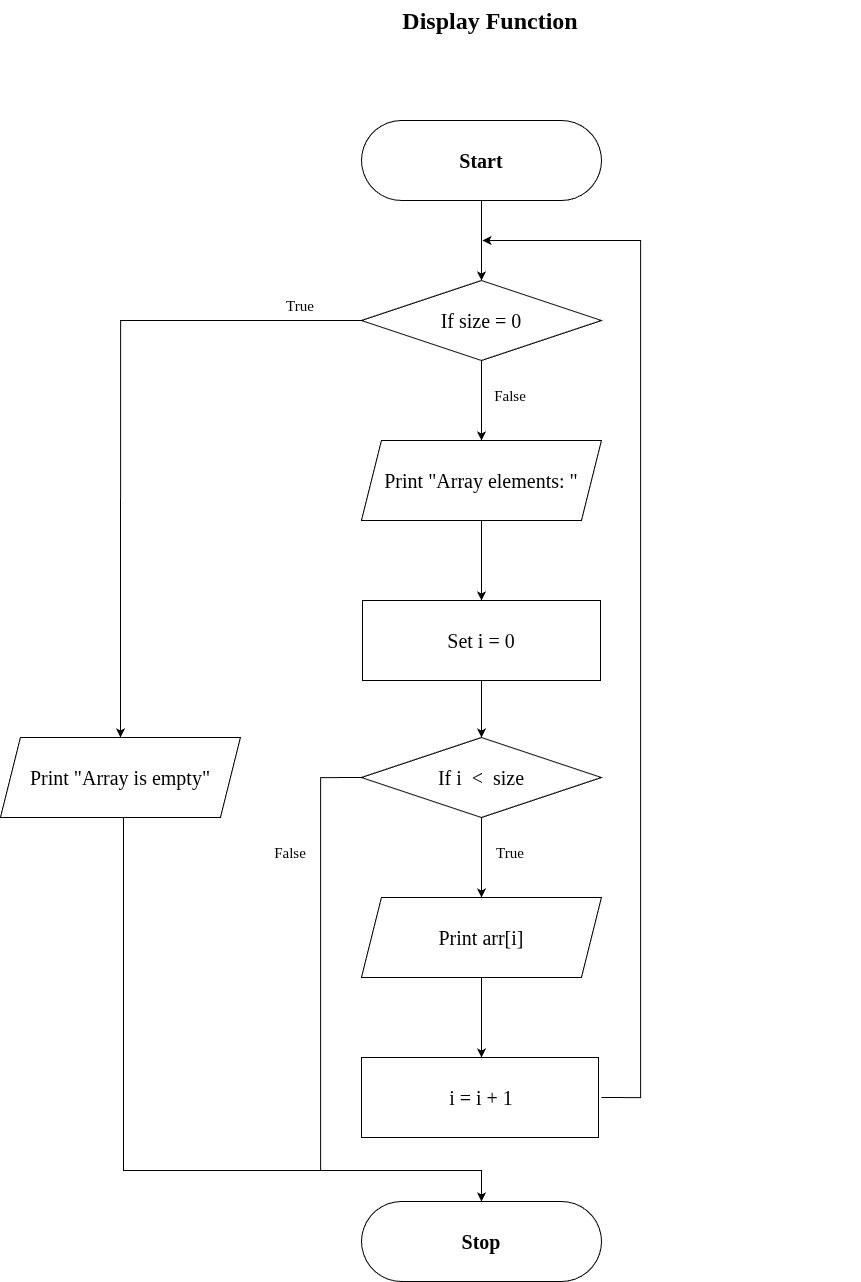

The diagram above was exported from draw.io. Its source (the exported page's mxGraphModel, read from the mxfile embedded in the PNG):
<mxGraphModel dx="2765" dy="1064" grid="1" gridSize="10" guides="1" tooltips="1" connect="1" arrows="1" fold="1" page="1" pageScale="1" pageWidth="827" pageHeight="1169" math="0" shadow="0">
  <root>
    <mxCell id="0" />
    <mxCell id="1" parent="0" />
    <mxCell id="k-3VxqXC7bENgD_PKss5-1" value="&lt;h1 style=&quot;margin-top: 0px;&quot;&gt;Display Function&lt;/h1&gt;" style="text;html=1;whiteSpace=wrap;overflow=hidden;rounded=0;align=center;fontFamily=Times New Roman;" parent="1" vertex="1">
      <mxGeometry x="40" y="40" width="740" height="60" as="geometry" />
    </mxCell>
    <mxCell id="k-3VxqXC7bENgD_PKss5-2" value="" style="rounded=1;whiteSpace=wrap;html=1;arcSize=50;fontFamily=Times New Roman;" parent="1" vertex="1">
      <mxGeometry x="281" y="160" width="240" height="80" as="geometry" />
    </mxCell>
    <mxCell id="k-3VxqXC7bENgD_PKss5-3" value="" style="edgeStyle=orthogonalEdgeStyle;rounded=0;orthogonalLoop=1;jettySize=auto;html=1;fontFamily=Times New Roman;" parent="1" source="k-3VxqXC7bENgD_PKss5-4" target="k-3VxqXC7bENgD_PKss5-8" edge="1">
      <mxGeometry relative="1" as="geometry" />
    </mxCell>
    <mxCell id="k-3VxqXC7bENgD_PKss5-4" value="&lt;b&gt;Start&lt;/b&gt;" style="text;html=1;whiteSpace=wrap;strokeColor=none;fillColor=none;align=center;verticalAlign=middle;rounded=0;fontSize=20;fontFamily=Times New Roman;" parent="1" vertex="1">
      <mxGeometry x="281" y="160" width="240" height="80" as="geometry" />
    </mxCell>
    <mxCell id="k-3VxqXC7bENgD_PKss5-5" value="" style="rhombus;whiteSpace=wrap;html=1;fontFamily=Times New Roman;" parent="1" vertex="1">
      <mxGeometry x="281" y="320" width="240" height="80" as="geometry" />
    </mxCell>
    <mxCell id="DkcArKLTBnxDv5drxb59-1" style="edgeStyle=orthogonalEdgeStyle;rounded=0;orthogonalLoop=1;jettySize=auto;html=1;exitX=0;exitY=0.5;exitDx=0;exitDy=0;entryX=0.5;entryY=0;entryDx=0;entryDy=0;fontFamily=Times New Roman;" parent="1" source="k-3VxqXC7bENgD_PKss5-8" target="k-3VxqXC7bENgD_PKss5-16" edge="1">
      <mxGeometry relative="1" as="geometry" />
    </mxCell>
    <mxCell id="DkcArKLTBnxDv5drxb59-5" value="" style="edgeStyle=orthogonalEdgeStyle;rounded=0;orthogonalLoop=1;jettySize=auto;html=1;fontFamily=Times New Roman;" parent="1" source="k-3VxqXC7bENgD_PKss5-8" target="k-3VxqXC7bENgD_PKss5-23" edge="1">
      <mxGeometry relative="1" as="geometry" />
    </mxCell>
    <mxCell id="k-3VxqXC7bENgD_PKss5-8" value="If size = 0" style="text;html=1;whiteSpace=wrap;strokeColor=none;fillColor=none;align=center;verticalAlign=middle;rounded=0;fontSize=20;fontFamily=Times New Roman;" parent="1" vertex="1">
      <mxGeometry x="281" y="320" width="240" height="80" as="geometry" />
    </mxCell>
    <mxCell id="k-3VxqXC7bENgD_PKss5-9" value="" style="rounded=1;whiteSpace=wrap;html=1;arcSize=50;fontFamily=Times New Roman;" parent="1" vertex="1">
      <mxGeometry x="281" y="1241" width="240" height="80" as="geometry" />
    </mxCell>
    <mxCell id="k-3VxqXC7bENgD_PKss5-10" value="&lt;b&gt;Stop&lt;/b&gt;" style="text;html=1;whiteSpace=wrap;strokeColor=none;fillColor=none;align=center;verticalAlign=middle;rounded=0;fontSize=20;fontFamily=Times New Roman;" parent="1" vertex="1">
      <mxGeometry x="281" y="1241" width="240" height="80" as="geometry" />
    </mxCell>
    <mxCell id="k-3VxqXC7bENgD_PKss5-14" value="" style="shape=parallelogram;perimeter=parallelogramPerimeter;whiteSpace=wrap;html=1;fixedSize=1;fontFamily=Times New Roman;" parent="1" vertex="1">
      <mxGeometry x="-80" y="777" width="240" height="80" as="geometry" />
    </mxCell>
    <mxCell id="b2wHR1geZZW-BuTrQXs6-3" style="edgeStyle=orthogonalEdgeStyle;rounded=0;orthogonalLoop=1;jettySize=auto;html=1;exitX=0.5;exitY=1;exitDx=0;exitDy=0;entryX=0.5;entryY=0;entryDx=0;entryDy=0;" parent="1" source="k-3VxqXC7bENgD_PKss5-16" target="k-3VxqXC7bENgD_PKss5-10" edge="1">
      <mxGeometry relative="1" as="geometry">
        <mxPoint x="250" y="1200" as="targetPoint" />
        <Array as="points">
          <mxPoint x="43" y="1210" />
          <mxPoint x="401" y="1210" />
        </Array>
      </mxGeometry>
    </mxCell>
    <mxCell id="k-3VxqXC7bENgD_PKss5-16" value="&lt;font&gt;Print &quot;Array is empty&quot;&lt;/font&gt;" style="text;html=1;whiteSpace=wrap;strokeColor=none;fillColor=none;align=center;verticalAlign=middle;rounded=0;fontSize=20;fontFamily=Times New Roman;" parent="1" vertex="1">
      <mxGeometry x="-80" y="777" width="240" height="80" as="geometry" />
    </mxCell>
    <mxCell id="k-3VxqXC7bENgD_PKss5-17" value="True" style="text;html=1;whiteSpace=wrap;strokeColor=none;fillColor=none;align=center;verticalAlign=middle;rounded=0;fontSize=15;fontFamily=Times New Roman;" parent="1" vertex="1">
      <mxGeometry x="190" y="330" width="60" height="30" as="geometry" />
    </mxCell>
    <mxCell id="k-3VxqXC7bENgD_PKss5-18" value="False" style="text;html=1;whiteSpace=wrap;strokeColor=none;fillColor=none;align=center;verticalAlign=middle;rounded=0;fontSize=15;fontFamily=Times New Roman;" parent="1" vertex="1">
      <mxGeometry x="400" y="420" width="60" height="30" as="geometry" />
    </mxCell>
    <mxCell id="k-3VxqXC7bENgD_PKss5-22" value="" style="shape=parallelogram;perimeter=parallelogramPerimeter;whiteSpace=wrap;html=1;fixedSize=1;fontFamily=Times New Roman;" parent="1" vertex="1">
      <mxGeometry x="281" y="480" width="240" height="80" as="geometry" />
    </mxCell>
    <mxCell id="07tZ3xZ2OAbqVTGwogAN-6" value="" style="edgeStyle=orthogonalEdgeStyle;rounded=0;orthogonalLoop=1;jettySize=auto;html=1;" edge="1" parent="1" source="k-3VxqXC7bENgD_PKss5-23" target="07tZ3xZ2OAbqVTGwogAN-4">
      <mxGeometry relative="1" as="geometry" />
    </mxCell>
    <mxCell id="k-3VxqXC7bENgD_PKss5-23" value="&lt;font&gt;Print &quot;Array elements:&amp;nbsp;&quot;&lt;/font&gt;" style="text;html=1;whiteSpace=wrap;strokeColor=none;fillColor=none;align=center;verticalAlign=middle;rounded=0;fontSize=20;fontFamily=Times New Roman;" parent="1" vertex="1">
      <mxGeometry x="281" y="480" width="240" height="80" as="geometry" />
    </mxCell>
    <mxCell id="k-3VxqXC7bENgD_PKss5-24" value="" style="rhombus;whiteSpace=wrap;html=1;fontFamily=Times New Roman;" parent="1" vertex="1">
      <mxGeometry x="281" y="777" width="240" height="80" as="geometry" />
    </mxCell>
    <mxCell id="DkcArKLTBnxDv5drxb59-7" style="edgeStyle=orthogonalEdgeStyle;rounded=0;orthogonalLoop=1;jettySize=auto;html=1;entryX=0.5;entryY=0;entryDx=0;entryDy=0;fontFamily=Times New Roman;exitX=0;exitY=0.5;exitDx=0;exitDy=0;" parent="1" source="k-3VxqXC7bENgD_PKss5-25" target="k-3VxqXC7bENgD_PKss5-10" edge="1">
      <mxGeometry relative="1" as="geometry">
        <Array as="points">
          <mxPoint x="240" y="817" />
          <mxPoint x="240" y="1210" />
          <mxPoint x="401" y="1210" />
        </Array>
        <mxPoint x="281" y="680" as="sourcePoint" />
        <mxPoint x="401" y="1169.5000000000002" as="targetPoint" />
      </mxGeometry>
    </mxCell>
    <mxCell id="DkcArKLTBnxDv5drxb59-9" value="" style="edgeStyle=orthogonalEdgeStyle;rounded=0;orthogonalLoop=1;jettySize=auto;html=1;fontFamily=Times New Roman;" parent="1" source="k-3VxqXC7bENgD_PKss5-25" target="k-3VxqXC7bENgD_PKss5-27" edge="1">
      <mxGeometry relative="1" as="geometry" />
    </mxCell>
    <mxCell id="k-3VxqXC7bENgD_PKss5-25" value="If i&amp;nbsp; &amp;lt;&amp;nbsp; size" style="text;html=1;whiteSpace=wrap;strokeColor=none;fillColor=none;align=center;verticalAlign=middle;rounded=0;fontSize=20;fontFamily=Times New Roman;" parent="1" vertex="1">
      <mxGeometry x="281" y="777" width="240" height="80" as="geometry" />
    </mxCell>
    <mxCell id="k-3VxqXC7bENgD_PKss5-26" value="" style="shape=parallelogram;perimeter=parallelogramPerimeter;whiteSpace=wrap;html=1;fixedSize=1;fontFamily=Times New Roman;" parent="1" vertex="1">
      <mxGeometry x="281" y="937" width="240" height="80" as="geometry" />
    </mxCell>
    <mxCell id="k-3VxqXC7bENgD_PKss5-34" value="" style="edgeStyle=orthogonalEdgeStyle;rounded=0;orthogonalLoop=1;jettySize=auto;html=1;fontFamily=Times New Roman;" parent="1" source="k-3VxqXC7bENgD_PKss5-27" target="k-3VxqXC7bENgD_PKss5-29" edge="1">
      <mxGeometry relative="1" as="geometry" />
    </mxCell>
    <mxCell id="k-3VxqXC7bENgD_PKss5-27" value="&lt;font&gt;Print arr[i]&lt;/font&gt;" style="text;html=1;whiteSpace=wrap;strokeColor=none;fillColor=none;align=center;verticalAlign=middle;rounded=0;fontSize=20;fontFamily=Times New Roman;" parent="1" vertex="1">
      <mxGeometry x="281" y="937" width="240" height="80" as="geometry" />
    </mxCell>
    <mxCell id="k-3VxqXC7bENgD_PKss5-28" value="&lt;span style=&quot;text-align: start; color: rgba(0, 0, 0, 0);&quot;&gt;&lt;div style=&quot;&quot;&gt;&lt;font color=&quot;rgba(237, 237, 237, 0)&quot;&gt;&lt;span style=&quot;font-size: 0px; text-wrap-mode: nowrap;&quot;&gt;&amp;nbsp; &amp;nbsp; &amp;nbsp; &amp;nbsp; &amp;nbsp; &amp;nbsp;i = i + 1&lt;/span&gt;&lt;/font&gt;&lt;/div&gt;&lt;font color=&quot;rgba(0, 0, 0, 0)&quot;&gt;&lt;span style=&quot;font-size: 0px; text-wrap-mode: nowrap;&quot;&gt;&amp;nbsp;= i + 1&lt;/span&gt;&lt;/font&gt;&lt;/span&gt;" style="rounded=0;whiteSpace=wrap;html=1;fontSize=20;fontFamily=Times New Roman;" parent="1" vertex="1">
      <mxGeometry x="281" y="1097" width="237" height="80" as="geometry" />
    </mxCell>
    <mxCell id="b2wHR1geZZW-BuTrQXs6-6" style="edgeStyle=orthogonalEdgeStyle;rounded=0;orthogonalLoop=1;jettySize=auto;html=1;exitX=1;exitY=0.5;exitDx=0;exitDy=0;" parent="1" source="k-3VxqXC7bENgD_PKss5-29" edge="1">
      <mxGeometry relative="1" as="geometry">
        <mxPoint x="402" y="280" as="targetPoint" />
        <Array as="points">
          <mxPoint x="560" y="1137" />
          <mxPoint x="560" y="280" />
        </Array>
      </mxGeometry>
    </mxCell>
    <mxCell id="k-3VxqXC7bENgD_PKss5-29" value="&lt;div&gt;i = i + 1&lt;/div&gt;" style="text;html=1;whiteSpace=wrap;strokeColor=none;fillColor=none;align=center;verticalAlign=middle;rounded=0;fontSize=20;fontFamily=Times New Roman;" parent="1" vertex="1">
      <mxGeometry x="281" y="1097" width="240" height="80" as="geometry" />
    </mxCell>
    <mxCell id="k-3VxqXC7bENgD_PKss5-35" value="True" style="text;html=1;whiteSpace=wrap;strokeColor=none;fillColor=none;align=center;verticalAlign=middle;rounded=0;fontSize=15;fontFamily=Times New Roman;" parent="1" vertex="1">
      <mxGeometry x="400" y="877" width="60" height="30" as="geometry" />
    </mxCell>
    <mxCell id="k-3VxqXC7bENgD_PKss5-36" value="False" style="text;html=1;whiteSpace=wrap;strokeColor=none;fillColor=none;align=center;verticalAlign=middle;rounded=0;fontSize=15;fontFamily=Times New Roman;" parent="1" vertex="1">
      <mxGeometry x="180" y="877" width="60" height="30" as="geometry" />
    </mxCell>
    <mxCell id="07tZ3xZ2OAbqVTGwogAN-7" value="" style="edgeStyle=orthogonalEdgeStyle;rounded=0;orthogonalLoop=1;jettySize=auto;html=1;" edge="1" parent="1" source="07tZ3xZ2OAbqVTGwogAN-4" target="k-3VxqXC7bENgD_PKss5-25">
      <mxGeometry relative="1" as="geometry" />
    </mxCell>
    <mxCell id="07tZ3xZ2OAbqVTGwogAN-4" value="&lt;font style=&quot;font-size: 20px;&quot; face=&quot;Times New Roman&quot;&gt;Set i = 0&lt;/font&gt;" style="rounded=0;whiteSpace=wrap;html=1;" vertex="1" parent="1">
      <mxGeometry x="282" y="640" width="238" height="80" as="geometry" />
    </mxCell>
  </root>
</mxGraphModel>